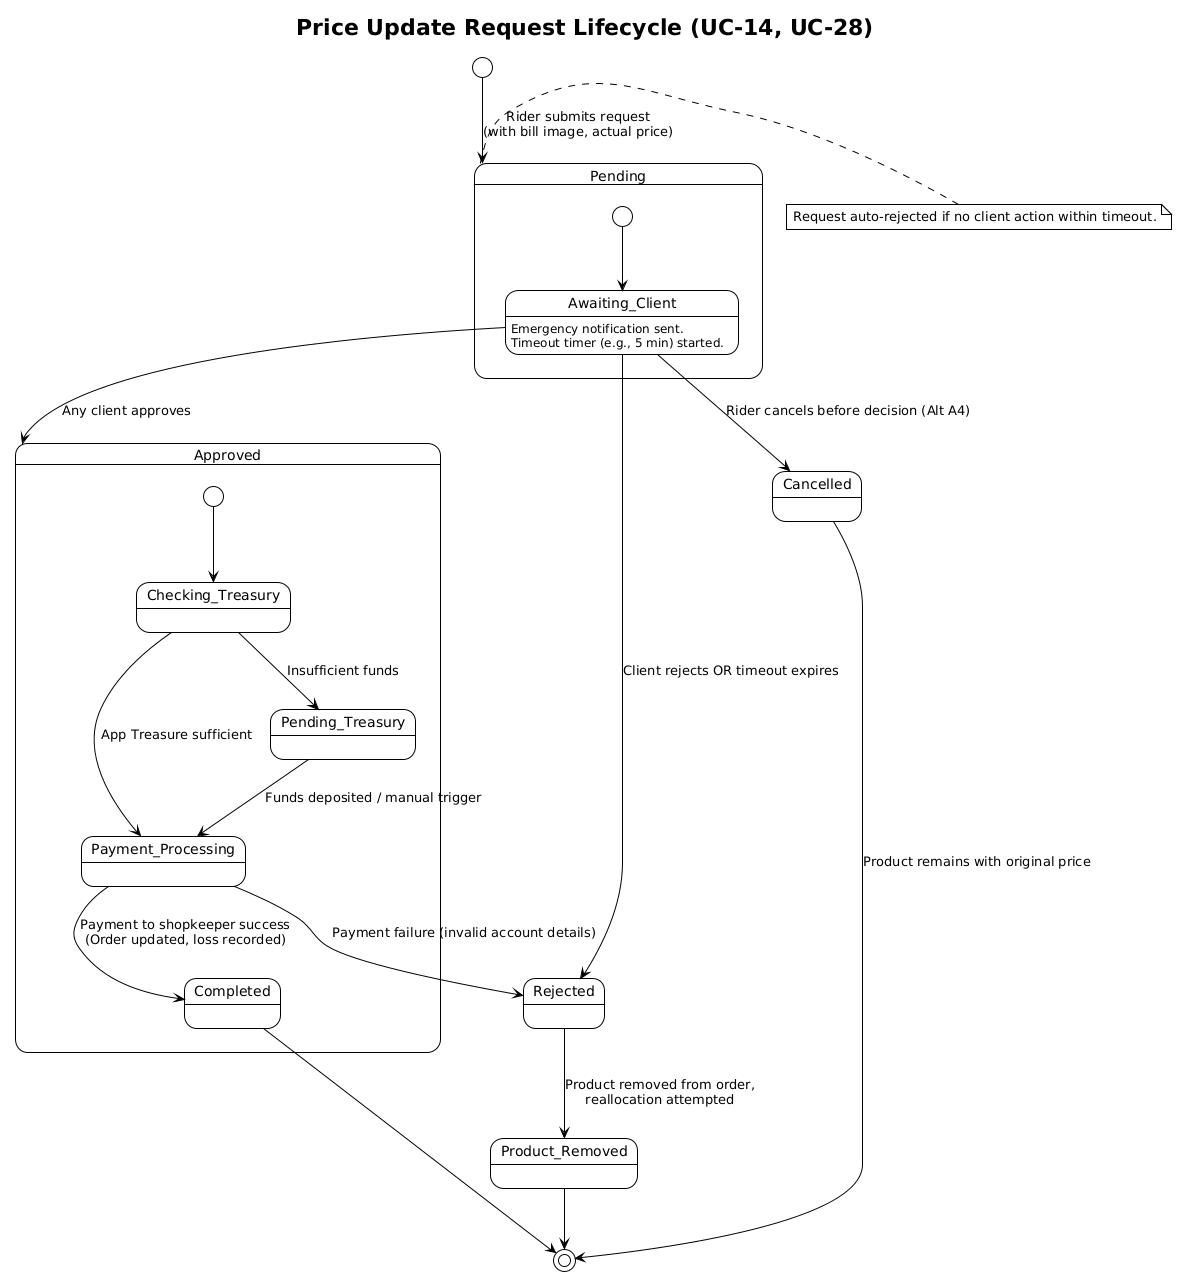

The diagram above was rendered by PlantUML. Its source (embedded in the PNG):
@startuml
!theme plain
title Price Update Request Lifecycle (UC-14, UC-28)

[*] --> Pending : Rider submits request\n(with bill image, actual price)

state Pending {
    [*] --> Awaiting_Client
    Awaiting_Client : Emergency notification sent.\nTimeout timer (e.g., 5 min) started.
}

Awaiting_Client --> Approved : Any client approves
Awaiting_Client --> Rejected : Client rejects OR timeout expires
Awaiting_Client --> Cancelled : Rider cancels before decision (Alt A4)

state Approved {
    [*] --> Checking_Treasury
    Checking_Treasury --> Payment_Processing : App Treasure sufficient
    Checking_Treasury --> Pending_Treasury : Insufficient funds
    Pending_Treasury --> Payment_Processing : Funds deposited / manual trigger
    Payment_Processing --> Completed : Payment to shopkeeper success\n(Order updated, loss recorded)
    Payment_Processing --> Rejected : Payment failure (invalid account details)
}

Rejected --> Product_Removed : Product removed from order,\nreallocation attempted

Completed --> [*]
Product_Removed --> [*]
Cancelled --> [*] : Product remains with original price

note right of Pending
  Request auto-rejected if no client action within timeout.
end note
@enduml